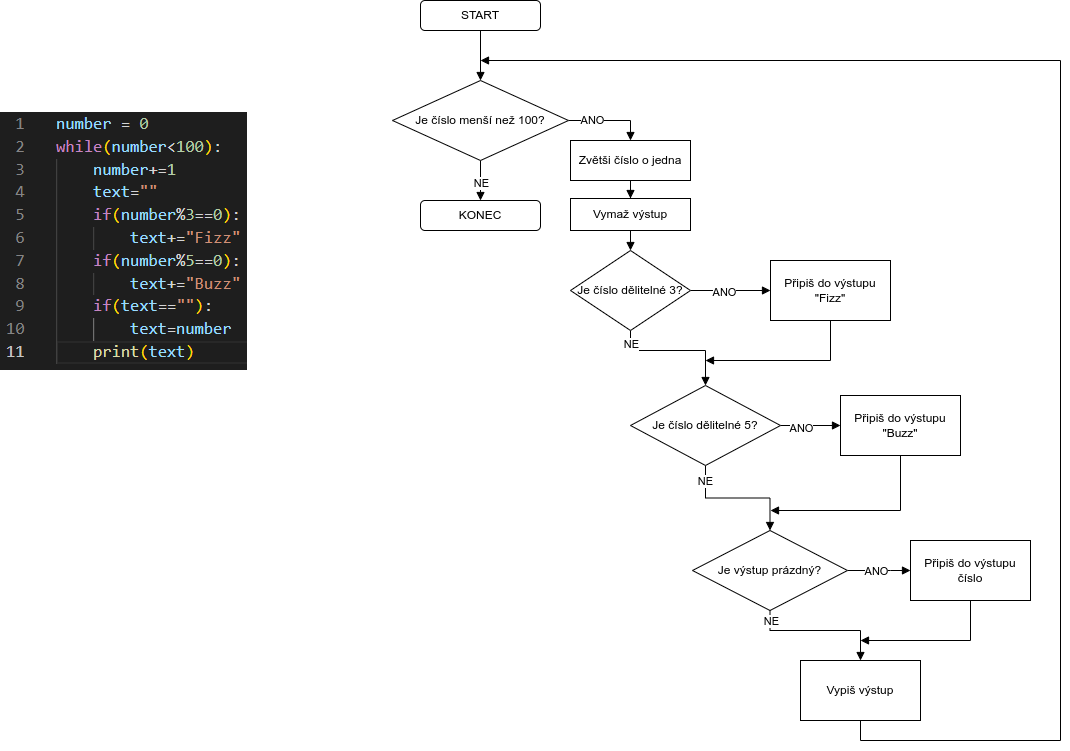

The diagram above was exported from draw.io. Its source (the exported page's mxGraphModel, read from the mxfile embedded in the PNG):
<mxGraphModel dx="3022" dy="1163" grid="1" gridSize="10" guides="1" tooltips="1" connect="1" arrows="1" fold="1" page="1" pageScale="1" pageWidth="827" pageHeight="1169" math="0" shadow="0">
  <root>
    <mxCell id="0" />
    <mxCell id="1" parent="0" />
    <mxCell id="2" value="" style="shape=image;verticalLabelPosition=bottom;labelBackgroundColor=default;verticalAlign=top;aspect=fixed;imageAspect=0;image=data:image/png,(base64 omitted: 15152 chars);" vertex="1" parent="1">
      <mxGeometry x="-20" y="162" width="247" height="258" as="geometry" />
    </mxCell>
    <mxCell id="3" style="edgeStyle=orthogonalEdgeStyle;rounded=0;orthogonalLoop=1;jettySize=auto;html=1;entryX=0.5;entryY=0;entryDx=0;entryDy=0;endArrow=block;endFill=1;" edge="1" source="4" target="9" parent="1">
      <mxGeometry relative="1" as="geometry" />
    </mxCell>
    <mxCell id="4" value="START" style="rounded=1;whiteSpace=wrap;html=1;" vertex="1" parent="1">
      <mxGeometry x="400" y="50" width="120" height="30" as="geometry" />
    </mxCell>
    <mxCell id="5" style="edgeStyle=orthogonalEdgeStyle;rounded=0;orthogonalLoop=1;jettySize=auto;html=1;entryX=0.5;entryY=0;entryDx=0;entryDy=0;endArrow=block;endFill=1;" edge="1" source="9" target="16" parent="1">
      <mxGeometry relative="1" as="geometry">
        <mxPoint x="600" y="190" as="targetPoint" />
      </mxGeometry>
    </mxCell>
    <mxCell id="6" value="ANO" style="edgeLabel;html=1;align=center;verticalAlign=middle;resizable=0;points=[];" vertex="1" connectable="0" parent="5">
      <mxGeometry x="-0.469" y="1" relative="1" as="geometry">
        <mxPoint as="offset" />
      </mxGeometry>
    </mxCell>
    <mxCell id="7" style="edgeStyle=orthogonalEdgeStyle;rounded=0;orthogonalLoop=1;jettySize=auto;html=1;entryX=0.5;entryY=0;entryDx=0;entryDy=0;endArrow=block;endFill=1;" edge="1" source="9" target="37" parent="1">
      <mxGeometry relative="1" as="geometry" />
    </mxCell>
    <mxCell id="8" value="NE" style="edgeLabel;html=1;align=center;verticalAlign=middle;resizable=0;points=[];" vertex="1" connectable="0" parent="7">
      <mxGeometry x="0.3125" y="1" relative="1" as="geometry">
        <mxPoint x="-1" y="-6" as="offset" />
      </mxGeometry>
    </mxCell>
    <mxCell id="9" value="Je číslo menší než 100?" style="rhombus;whiteSpace=wrap;html=1;" vertex="1" parent="1">
      <mxGeometry x="372" y="130" width="176" height="80" as="geometry" />
    </mxCell>
    <mxCell id="10" style="edgeStyle=orthogonalEdgeStyle;rounded=0;orthogonalLoop=1;jettySize=auto;html=1;entryX=0.5;entryY=0;entryDx=0;entryDy=0;endArrow=block;endFill=1;" edge="1" source="14" target="21" parent="1">
      <mxGeometry relative="1" as="geometry">
        <mxPoint x="610" y="389.9999999999999" as="targetPoint" />
        <Array as="points">
          <mxPoint x="610" y="400" />
          <mxPoint x="685" y="400" />
        </Array>
      </mxGeometry>
    </mxCell>
    <mxCell id="11" value="NE" style="edgeLabel;html=1;align=center;verticalAlign=middle;resizable=0;points=[];" vertex="1" connectable="0" parent="10">
      <mxGeometry x="-0.7687" y="-1" relative="1" as="geometry">
        <mxPoint x="1" y="-2" as="offset" />
      </mxGeometry>
    </mxCell>
    <mxCell id="12" value="" style="edgeStyle=orthogonalEdgeStyle;rounded=0;orthogonalLoop=1;jettySize=auto;html=1;endArrow=block;endFill=1;" edge="1" source="14" target="23" parent="1">
      <mxGeometry relative="1" as="geometry" />
    </mxCell>
    <mxCell id="13" value="ANO" style="edgeLabel;html=1;align=center;verticalAlign=middle;resizable=0;points=[];" vertex="1" connectable="0" parent="12">
      <mxGeometry x="-0.2017" y="-1" relative="1" as="geometry">
        <mxPoint as="offset" />
      </mxGeometry>
    </mxCell>
    <mxCell id="14" value="Je číslo dělitelné 3?" style="rhombus;whiteSpace=wrap;html=1;" vertex="1" parent="1">
      <mxGeometry x="550" y="300" width="120" height="80" as="geometry" />
    </mxCell>
    <mxCell id="15" value="" style="edgeStyle=orthogonalEdgeStyle;rounded=0;orthogonalLoop=1;jettySize=auto;html=1;entryX=0.5;entryY=0;entryDx=0;entryDy=0;endArrow=block;endFill=1;" edge="1" source="16" target="25" parent="1">
      <mxGeometry relative="1" as="geometry">
        <mxPoint x="700" y="280" as="targetPoint" />
        <Array as="points" />
      </mxGeometry>
    </mxCell>
    <mxCell id="16" value="Zvětši číslo o jedna" style="rounded=0;whiteSpace=wrap;html=1;" vertex="1" parent="1">
      <mxGeometry x="550" y="190" width="120" height="40" as="geometry" />
    </mxCell>
    <mxCell id="17" style="edgeStyle=orthogonalEdgeStyle;rounded=0;orthogonalLoop=1;jettySize=auto;html=1;entryX=0;entryY=0.5;entryDx=0;entryDy=0;endArrow=block;endFill=1;" edge="1" source="21" target="27" parent="1">
      <mxGeometry relative="1" as="geometry" />
    </mxCell>
    <mxCell id="18" value="ANO" style="edgeLabel;html=1;align=center;verticalAlign=middle;resizable=0;points=[];" vertex="1" connectable="0" parent="17">
      <mxGeometry x="-0.292" y="-2" relative="1" as="geometry">
        <mxPoint as="offset" />
      </mxGeometry>
    </mxCell>
    <mxCell id="19" style="edgeStyle=orthogonalEdgeStyle;rounded=0;orthogonalLoop=1;jettySize=auto;html=1;entryX=0.5;entryY=0;entryDx=0;entryDy=0;endArrow=block;endFill=1;" edge="1" source="21" target="32" parent="1">
      <mxGeometry relative="1" as="geometry" />
    </mxCell>
    <mxCell id="20" value="NE" style="edgeLabel;html=1;align=center;verticalAlign=middle;resizable=0;points=[];" vertex="1" connectable="0" parent="19">
      <mxGeometry x="-0.7803" y="-1" relative="1" as="geometry">
        <mxPoint as="offset" />
      </mxGeometry>
    </mxCell>
    <mxCell id="21" value="Je číslo dělitelné 5?" style="rhombus;whiteSpace=wrap;html=1;" vertex="1" parent="1">
      <mxGeometry x="610" y="435" width="150" height="80" as="geometry" />
    </mxCell>
    <mxCell id="22" style="edgeStyle=orthogonalEdgeStyle;rounded=0;orthogonalLoop=1;jettySize=auto;html=1;endArrow=block;endFill=1;" edge="1" source="23" parent="1">
      <mxGeometry relative="1" as="geometry">
        <mxPoint x="685" y="410" as="targetPoint" />
        <Array as="points">
          <mxPoint x="810" y="410" />
          <mxPoint x="685" y="410" />
        </Array>
      </mxGeometry>
    </mxCell>
    <mxCell id="23" value="Připiš do výstupu &quot;Fizz&quot;" style="rounded=0;whiteSpace=wrap;html=1;" vertex="1" parent="1">
      <mxGeometry x="750" y="310" width="120" height="60" as="geometry" />
    </mxCell>
    <mxCell id="24" style="edgeStyle=orthogonalEdgeStyle;rounded=0;orthogonalLoop=1;jettySize=auto;html=1;exitX=0.5;exitY=1;exitDx=0;exitDy=0;entryX=0.5;entryY=0;entryDx=0;entryDy=0;endArrow=block;endFill=1;" edge="1" source="25" target="14" parent="1">
      <mxGeometry relative="1" as="geometry" />
    </mxCell>
    <mxCell id="25" value="Vymaž výstup" style="rounded=0;whiteSpace=wrap;html=1;" vertex="1" parent="1">
      <mxGeometry x="550" y="248" width="120" height="32" as="geometry" />
    </mxCell>
    <mxCell id="26" style="edgeStyle=orthogonalEdgeStyle;rounded=0;orthogonalLoop=1;jettySize=auto;html=1;endArrow=block;endFill=1;" edge="1" source="27" parent="1">
      <mxGeometry relative="1" as="geometry">
        <Array as="points">
          <mxPoint x="880" y="560" />
          <mxPoint x="750" y="560" />
        </Array>
        <mxPoint x="750" y="560" as="targetPoint" />
      </mxGeometry>
    </mxCell>
    <mxCell id="27" value="Připiš do výstupu &quot;Buzz&quot;" style="rounded=0;whiteSpace=wrap;html=1;" vertex="1" parent="1">
      <mxGeometry x="820" y="445" width="120" height="60" as="geometry" />
    </mxCell>
    <mxCell id="28" style="edgeStyle=orthogonalEdgeStyle;rounded=0;orthogonalLoop=1;jettySize=auto;html=1;entryX=0;entryY=0.5;entryDx=0;entryDy=0;endArrow=block;endFill=1;" edge="1" source="32" target="34" parent="1">
      <mxGeometry relative="1" as="geometry">
        <Array as="points">
          <mxPoint x="870" y="620" />
          <mxPoint x="870" y="620" />
        </Array>
      </mxGeometry>
    </mxCell>
    <mxCell id="29" value="ANO" style="edgeLabel;html=1;align=center;verticalAlign=middle;resizable=0;points=[];" vertex="1" connectable="0" parent="28">
      <mxGeometry x="-0.1409" relative="1" as="geometry">
        <mxPoint as="offset" />
      </mxGeometry>
    </mxCell>
    <mxCell id="30" style="edgeStyle=orthogonalEdgeStyle;rounded=0;orthogonalLoop=1;jettySize=auto;html=1;entryX=0.5;entryY=0;entryDx=0;entryDy=0;endArrow=block;endFill=1;" edge="1" source="32" target="36" parent="1">
      <mxGeometry relative="1" as="geometry">
        <Array as="points">
          <mxPoint x="750" y="680" />
          <mxPoint x="840" y="680" />
        </Array>
      </mxGeometry>
    </mxCell>
    <mxCell id="31" value="NE" style="edgeLabel;html=1;align=center;verticalAlign=middle;resizable=0;points=[];" vertex="1" connectable="0" parent="30">
      <mxGeometry x="-0.791" relative="1" as="geometry">
        <mxPoint y="-5" as="offset" />
      </mxGeometry>
    </mxCell>
    <mxCell id="32" value="Je výstup prázdný?" style="rhombus;whiteSpace=wrap;html=1;" vertex="1" parent="1">
      <mxGeometry x="672" y="580" width="155" height="80" as="geometry" />
    </mxCell>
    <mxCell id="33" style="edgeStyle=orthogonalEdgeStyle;rounded=0;orthogonalLoop=1;jettySize=auto;html=1;endArrow=block;endFill=1;flowAnimation=0;noJump=0;orthogonal=0;enumerate=0;comic=0;backgroundOutline=0;metaEdit=0;fixDash=0;snapToPoint=0;" edge="1" source="34" parent="1">
      <mxGeometry relative="1" as="geometry">
        <Array as="points">
          <mxPoint x="950" y="690" />
          <mxPoint x="840" y="690" />
        </Array>
        <mxPoint x="840" y="690" as="targetPoint" />
      </mxGeometry>
    </mxCell>
    <mxCell id="34" value="Připiš do výstupu číslo" style="rounded=0;whiteSpace=wrap;html=1;" vertex="1" parent="1">
      <mxGeometry x="890" y="590" width="120" height="60" as="geometry" />
    </mxCell>
    <mxCell id="35" style="edgeStyle=orthogonalEdgeStyle;rounded=0;orthogonalLoop=1;jettySize=auto;html=1;startArrow=none;startFill=0;endArrow=block;endFill=1;" edge="1" source="36" parent="1">
      <mxGeometry relative="1" as="geometry">
        <mxPoint x="460" y="110" as="targetPoint" />
        <Array as="points">
          <mxPoint x="840" y="790" />
          <mxPoint x="1040" y="790" />
          <mxPoint x="1040" y="110" />
        </Array>
      </mxGeometry>
    </mxCell>
    <mxCell id="36" value="Vypiš výstup" style="rounded=0;whiteSpace=wrap;html=1;" vertex="1" parent="1">
      <mxGeometry x="780" y="710" width="120" height="60" as="geometry" />
    </mxCell>
    <mxCell id="37" value="KONEC" style="rounded=1;whiteSpace=wrap;html=1;" vertex="1" parent="1">
      <mxGeometry x="400" y="250" width="120" height="30" as="geometry" />
    </mxCell>
  </root>
</mxGraphModel>